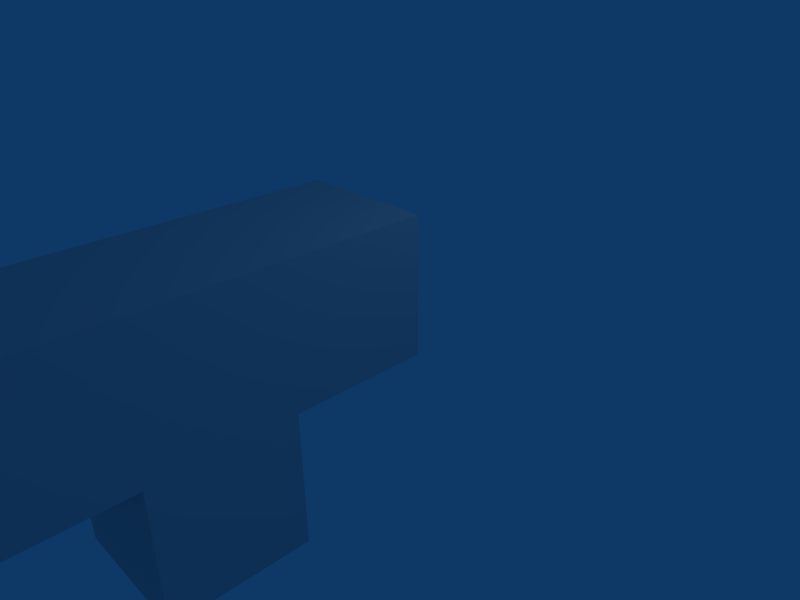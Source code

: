 # Source: demo_weapon_1P.blend  (saved by Blender 2.45.0; exported with 4.5.12 LTS)
import bpy
from mathutils import Matrix  # noqa: F401  (used for matrix-valued properties, if any)

bpy.ops.wm.read_factory_settings(use_empty=True)
scene = bpy.context.scene
scene.name = 'Scene'

# ---- collections
col_collection_1 = bpy.data.collections.new('Collection 1'); scene.collection.children.link(col_collection_1)

# ---- world
world_world = bpy.data.worlds.new('World'); scene.world = world_world
world_world.color = (0.05656, 0.2208, 0.4)
world_world.use_sun_shadow = False
world_world.sun_shadow_jitter_overblur = 0.0
world_world.cycles.sampling_method = 'MANUAL'
world_world.cycles.sample_map_resolution = 256

# ---- cameras
cam_camera = bpy.data.cameras.new('Camera')
cam_camera.passepartout_alpha = 0.2
cam_camera.clip_end = 100.0
cam_camera.lens = 35.0
cam_camera.ortho_scale = 7.314
cam_camera.show_passepartout = False
cam_camera.show_safe_areas = True
cam_camera.dof.focus_distance = 0.0
cam_camera.dof.aperture_fstop = 128.0

# ---- lights
light_spot = bpy.data.lights.new('Spot', 'POINT')
light_spot.transmission_factor = 0.0
light_spot.cutoff_distance = 30.0
light_spot.energy = 100.0
light_spot.shadow_buffer_clip_start = 1.001
light_spot.shadow_soft_size = 1.0
light_spot.shadow_maximum_resolution = 0.006
light_spot.use_absolute_resolution = True
light_spot.cycles.use_multiple_importance_sampling = False

# ---- meshes
me_cube_001 = bpy.data.meshes.new('Cube.001')
me_cube_001.from_pydata([(-1.0, 0.5, 0.0), (-1.0, 2.5, 0.0), (1.0, 2.5, 0.0), (1.0, 0.5, 0.0), (-1.0, 0.5, 2.0), (-1.0, 2.5, 2.0), (1.0, 2.5, 2.0), (1.0, 0.5, 2.0), (1.0, -5.5, 2.0), (-1.0, -5.5, 2.0), (1.0, -5.5, 1.252e-06), (-1.0, -5.5, 1.252e-06), (1.0, 0.5, -2.0), (1.0, 2.5, -2.0), (-1.0, 2.5, -2.0), (-1.0, 0.5, -2.0), (1.0, 4.5, 2.0), (-1.0, 4.5, 2.0), (1.0, 4.5, -2.384e-07), (-1.0, 4.5, -2.384e-07)], [], [(19, 17, 18), (17, 16, 18), (2, 1, 19), (2, 19, 18), (5, 6, 16), (5, 16, 17), (1, 5, 19), (5, 17, 19), (6, 2, 16), (2, 18, 16), (13, 12, 15), (13, 15, 14), (1, 2, 13), (1, 13, 14), (0, 1, 14), (0, 14, 15), (3, 0, 15), (3, 15, 12), (2, 3, 12), (2, 12, 13), (10, 8, 9), (10, 9, 11), (0, 3, 10), (0, 10, 11), (7, 4, 9), (7, 9, 8), (4, 0, 11), (4, 11, 9), (3, 7, 8), (3, 8, 10), (2, 6, 7), (2, 7, 3), (0, 4, 1), (4, 5, 1), (4, 7, 5), (7, 6, 5)])
_uv = me_cube_001.uv_layers.new(name='UVTex')
_uv.uv.foreach_set('vector', [0.1657, 0.833, 0.1662, 0.9995, 0.0, 0.8335, 0.1662, 0.9995, 0.0005082, 1.0, 0.0, 0.8335, 0.8313, 1.0, 0.8308, 0.8335, 0.9964, 0.833, 0.8313, 1.0, 0.9964, 0.833, 0.997, 0.9995, 0.8323, 0.167, 0.6667, 0.1665, 0.6672, 0.0, 0.8323, 0.167, 0.6672, 0.0, 0.8328, 0.0005106, 0.4985, 0.6665, 0.6641, 0.666, 0.499, 0.833, 0.6641, 0.666, 0.6646, 0.8325, 0.499, 0.833, 0.3318, 0.167, 0.1662, 0.1665, 0.3323, 0.0005108, 0.1662, 0.1665, 0.1667, 0.0, 0.3323, 0.0005108, 0.499, 1.0, 0.4985, 0.8335, 0.6641, 0.833, 0.499, 1.0, 0.6641, 0.833, 0.6646, 0.9995, 0.8308, 0.9995, 0.6651, 1.0, 0.6646, 0.8335, 0.8308, 0.9995, 0.6646, 0.8335, 0.8303, 0.833, 0.498, 0.5, 0.4985, 0.6665, 0.3328, 0.667, 0.498, 0.5, 0.3328, 0.667, 0.3323, 0.5005, 0.4985, 0.9995, 0.3328, 1.0, 0.3323, 0.8335, 0.4985, 0.9995, 0.3323, 0.8335, 0.498, 0.833, 0.1662, 0.1665, 0.1657, 0.333, 0.0, 0.3325, 0.1662, 0.1665, 0.0, 0.3325, 0.0005082, 0.166, 0.1662, 0.8335, 0.3318, 0.833, 0.3323, 0.9995, 0.1662, 0.8335, 0.3323, 0.9995, 0.1667, 1.0, 1.0, 0.4995, 0.8343, 0.5, 0.8328, 0.0005107, 1.0, 0.4995, 0.8328, 0.0005107, 0.9985, 0.0, 0.6662, 0.333, 0.8318, 0.3335, 0.8303, 0.833, 0.6662, 0.333, 0.8303, 0.833, 0.6646, 0.8325, 0.6636, 0.4995, 0.498, 0.5, 0.4964, 0.0005107, 0.6636, 0.4995, 0.4964, 0.0005107, 0.6621, 0.0, 0.1657, 0.333, 0.3313, 0.3335, 0.3298, 0.833, 0.1657, 0.333, 0.3298, 0.833, 0.1641, 0.8325, 0.1662, 0.1665, 0.3318, 0.167, 0.3313, 0.3335, 0.1662, 0.1665, 0.3313, 0.3335, 0.1657, 0.333, 0.498, 0.5, 0.6636, 0.4995, 0.4985, 0.6665, 0.6636, 0.4995, 0.6641, 0.666, 0.4985, 0.6665, 0.8318, 0.3335, 0.6662, 0.333, 0.8323, 0.167, 0.6662, 0.333, 0.6667, 0.1665, 0.8323, 0.167])
me_cube_001.use_remesh_preserve_volume = False
me_cube_001.use_remesh_preserve_attributes = False
me_cube_001.use_mirror_vertex_groups = False
me_cube_001.update()
arm_armature_001 = bpy.data.armatures.new('Armature.001')  # bones are not reproduced

# ---- objects
ob_armature = bpy.data.objects.new('Armature', arm_armature_001)
ob_cube = bpy.data.objects.new('Cube', me_cube_001)
ob_lamp = bpy.data.objects.new('Lamp', light_spot)
ob_camera = bpy.data.objects.new('Camera', cam_camera)

# ---- transforms, parenting, visibility, modifiers, constraints
ob_armature.location = (0.04594, 0.4991, 0.0)
ob_armature.rotation_euler = (0.0, -0.0, 3.142)
ob_armature.lock_rotations_4d = False
ob_armature.empty_display_type = 'ARROWS'
ob_armature.color = (0.0, 0.0, 0.0, 1.0)
ob_armature.lineart.crease_threshold = 0.0
ob_cube.parent = ob_armature
ob_cube.matrix_parent_inverse = Matrix(((-1.0, 1.51e-07, 0.0, -4.954), (-1.788e-07, -1.0, 0.0, -2.856), (0.0, 4.235e-22, 1.0, -1.695e-07), (0.0, 0.0, 0.0, 1.0)))
ob_cube.location = (-5.0, -8.0, 0.0)
ob_cube.lock_rotations_4d = False
ob_cube.empty_display_type = 'ARROWS'
ob_cube.color = (0.0, 0.0, 0.0, 1.0)
ob_cube.lineart.crease_threshold = 0.0
_vg = ob_cube.vertex_groups.new(name='xr')
_vg.add([0, 1, 2, 3, 4, 5, 6, 7, 8, 9, 10, 11, 12, 13, 14, 15, 16, 17, 18, 19], 1.0, 'REPLACE')
_m = ob_cube.modifiers.new('Armature', 'ARMATURE')
_m.object = ob_armature
_m.use_bone_envelopes = True
ob_lamp.location = (4.076, 1.005, 5.904)
ob_lamp.rotation_euler = (0.6503, 0.05522, 1.866)
ob_lamp.lock_rotations_4d = False
ob_lamp.empty_display_type = 'ARROWS'
ob_lamp.color = (0.0, 0.0, 0.0, 0.0)
ob_lamp.lineart.crease_threshold = 0.0
ob_camera.location = (7.481, -6.508, 5.344)
ob_camera.rotation_euler = (1.109, 0.01082, 0.8149)
ob_camera.lock_rotations_4d = False
ob_camera.empty_display_type = 'ARROWS'
ob_camera.color = (0.0, 0.0, 0.0, 0.0)
ob_camera.display_type = 'WIRE'
ob_camera.lineart.crease_threshold = 0.0

# ---- collection membership
col_collection_1.objects.link(ob_armature)
col_collection_1.objects.link(ob_cube)
col_collection_1.objects.link(ob_lamp)
col_collection_1.objects.link(ob_camera)

# ---- scene / render settings (as saved in the file)
scene.camera = ob_camera
scene.frame_start = 1; scene.frame_end = 250; scene.frame_set(1)
scene.render.engine = 'BLENDER_EEVEE_NEXT'
scene.render.image_settings.file_format = 'JPEG'
scene.render.image_settings.color_mode = 'RGB'
scene.render.image_settings.compression = 90
scene.render.resolution_x = 800
scene.render.resolution_y = 600
scene.render.pixel_aspect_x = 100.0
scene.render.pixel_aspect_y = 100.0
scene.render.fps = 25
scene.render.dither_intensity = 0.0
scene.render.use_compositing = False
scene.render.use_sequencer = False
scene.render.bake_margin = 2
scene.render.bake_bias = 0.0
scene.render.use_stamp_time = False
scene.render.use_stamp_date = False
scene.render.use_stamp_frame = False
scene.render.use_stamp_camera = False
scene.render.use_stamp_scene = False
scene.render.use_stamp_filename = False
scene.render.use_stamp_render_time = False
scene.render.stamp_font_size = 0
scene.cycles.use_denoising = False
scene.cycles.samples = 10
scene.cycles.sampling_pattern = 'TABULATED_SOBOL'
scene.cycles.light_sampling_threshold = 0.0
scene.cycles.use_adaptive_sampling = False
scene.cycles.use_light_tree = False
scene.cycles.blur_glossy = 0.0
scene.cycles.volume_bounces = 1
scene.cycles.pixel_filter_type = 'GAUSSIAN'
scene.cycles.sample_clamp_indirect = 0.0
scene.view_settings.view_transform = 'Raw'
bpy.context.view_layer.update()
